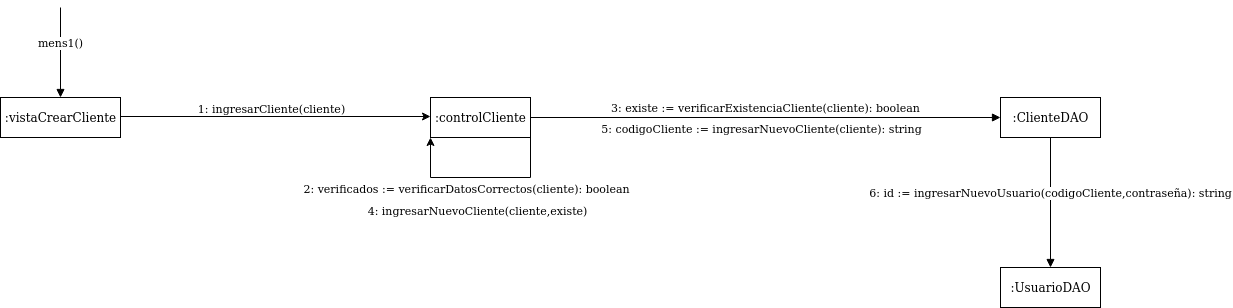

The diagram above was exported from draw.io. Its source (the exported page's mxGraphModel, read from the mxfile embedded in the PNG):
<mxGraphModel dx="1304" dy="1704" grid="1" gridSize="10" guides="1" tooltips="1" connect="1" arrows="1" fold="1" page="1" pageScale="1" pageWidth="827" pageHeight="1169" math="0" shadow="0">
  <root>
    <mxCell id="0" />
    <mxCell id="1" parent="0" />
    <mxCell id="6-PHeCmUwlGIgTH7H4L2-6" style="edgeStyle=orthogonalEdgeStyle;rounded=0;orthogonalLoop=1;jettySize=auto;html=1;exitX=1;exitY=0.5;exitDx=0;exitDy=0;entryX=0;entryY=0.5;entryDx=0;entryDy=0;" edge="1" parent="1">
      <mxGeometry relative="1" as="geometry">
        <mxPoint x="240" y="59" as="sourcePoint" />
        <mxPoint x="550" y="59" as="targetPoint" />
      </mxGeometry>
    </mxCell>
    <mxCell id="6-PHeCmUwlGIgTH7H4L2-7" value="1: ingresarCliente(cliente)" style="edgeLabel;html=1;align=center;verticalAlign=middle;resizable=0;points=[];" vertex="1" connectable="0" parent="6-PHeCmUwlGIgTH7H4L2-6">
      <mxGeometry x="-0.0903" relative="1" as="geometry">
        <mxPoint x="8.86" y="-9" as="offset" />
      </mxGeometry>
    </mxCell>
    <mxCell id="6-PHeCmUwlGIgTH7H4L2-1" value=":vistaCrearCliente" style="html=1;" vertex="1" parent="1">
      <mxGeometry x="120" y="40" width="120" height="40" as="geometry" />
    </mxCell>
    <mxCell id="6-PHeCmUwlGIgTH7H4L2-2" value=":controlCliente" style="html=1;" vertex="1" parent="1">
      <mxGeometry x="550" y="40" width="100" height="40" as="geometry" />
    </mxCell>
    <mxCell id="6-PHeCmUwlGIgTH7H4L2-3" value="mens1()" style="html=1;verticalAlign=bottom;endArrow=block;entryX=0.5;entryY=0;entryDx=0;entryDy=0;" edge="1" parent="1" target="6-PHeCmUwlGIgTH7H4L2-1">
      <mxGeometry width="80" relative="1" as="geometry">
        <mxPoint x="180" y="-50" as="sourcePoint" />
        <mxPoint x="600" y="130" as="targetPoint" />
      </mxGeometry>
    </mxCell>
    <mxCell id="6-PHeCmUwlGIgTH7H4L2-34" value=":ClienteDAO" style="html=1;" vertex="1" parent="1">
      <mxGeometry x="1120" y="40" width="100" height="40" as="geometry" />
    </mxCell>
    <mxCell id="6-PHeCmUwlGIgTH7H4L2-36" value="3: existe := verificarExistenciaCliente(cliente): boolean" style="html=1;verticalAlign=bottom;endArrow=block;entryX=0;entryY=0.5;entryDx=0;entryDy=0;exitX=1;exitY=0.5;exitDx=0;exitDy=0;" edge="1" parent="1" source="6-PHeCmUwlGIgTH7H4L2-2" target="6-PHeCmUwlGIgTH7H4L2-34">
      <mxGeometry width="80" relative="1" as="geometry">
        <mxPoint x="710" y="60" as="sourcePoint" />
        <mxPoint x="790" y="60" as="targetPoint" />
      </mxGeometry>
    </mxCell>
    <mxCell id="6-PHeCmUwlGIgTH7H4L2-39" style="edgeStyle=orthogonalEdgeStyle;rounded=0;orthogonalLoop=1;jettySize=auto;html=1;entryX=0;entryY=1;entryDx=0;entryDy=0;exitX=1;exitY=1;exitDx=0;exitDy=0;" edge="1" parent="1" source="6-PHeCmUwlGIgTH7H4L2-2" target="6-PHeCmUwlGIgTH7H4L2-2">
      <mxGeometry relative="1" as="geometry">
        <Array as="points">
          <mxPoint x="650" y="120" />
          <mxPoint x="550" y="120" />
        </Array>
      </mxGeometry>
    </mxCell>
    <mxCell id="6-PHeCmUwlGIgTH7H4L2-40" value="2: verificados := verificarDatosCorrectos(cliente): boolean" style="edgeLabel;html=1;align=center;verticalAlign=middle;resizable=0;points=[];" vertex="1" connectable="0" parent="6-PHeCmUwlGIgTH7H4L2-39">
      <mxGeometry x="0.167" y="1" relative="1" as="geometry">
        <mxPoint y="8.97" as="offset" />
      </mxGeometry>
    </mxCell>
    <mxCell id="6-PHeCmUwlGIgTH7H4L2-41" value="4: ingresarNuevoCliente(cliente,existe)" style="edgeLabel;html=1;align=center;verticalAlign=middle;resizable=0;points=[];" vertex="1" connectable="0" parent="1">
      <mxGeometry x="600.0041176470593" y="150.00000000000026" as="geometry">
        <mxPoint x="-4" y="2" as="offset" />
      </mxGeometry>
    </mxCell>
    <mxCell id="6-PHeCmUwlGIgTH7H4L2-42" value="5: codigoCliente := ingresarNuevoCliente(cliente): string" style="edgeLabel;html=1;align=center;verticalAlign=middle;resizable=0;points=[];" vertex="1" connectable="0" parent="1">
      <mxGeometry x="880.0041176470593" y="70.00000000000026" as="geometry" />
    </mxCell>
    <mxCell id="6-PHeCmUwlGIgTH7H4L2-43" value=":UsuarioDAO" style="html=1;" vertex="1" parent="1">
      <mxGeometry x="1120" y="210" width="100" height="40" as="geometry" />
    </mxCell>
    <mxCell id="6-PHeCmUwlGIgTH7H4L2-44" value="6: id := ingresarNuevoUsuario(codigoCliente,contraseña): string" style="html=1;verticalAlign=bottom;endArrow=block;entryX=0.5;entryY=0;entryDx=0;entryDy=0;exitX=0.5;exitY=1;exitDx=0;exitDy=0;" edge="1" parent="1" source="6-PHeCmUwlGIgTH7H4L2-34" target="6-PHeCmUwlGIgTH7H4L2-43">
      <mxGeometry width="80" relative="1" as="geometry">
        <mxPoint x="660" y="69.99999999999977" as="sourcePoint" />
        <mxPoint x="1130" y="69.99999999999977" as="targetPoint" />
      </mxGeometry>
    </mxCell>
  </root>
</mxGraphModel>